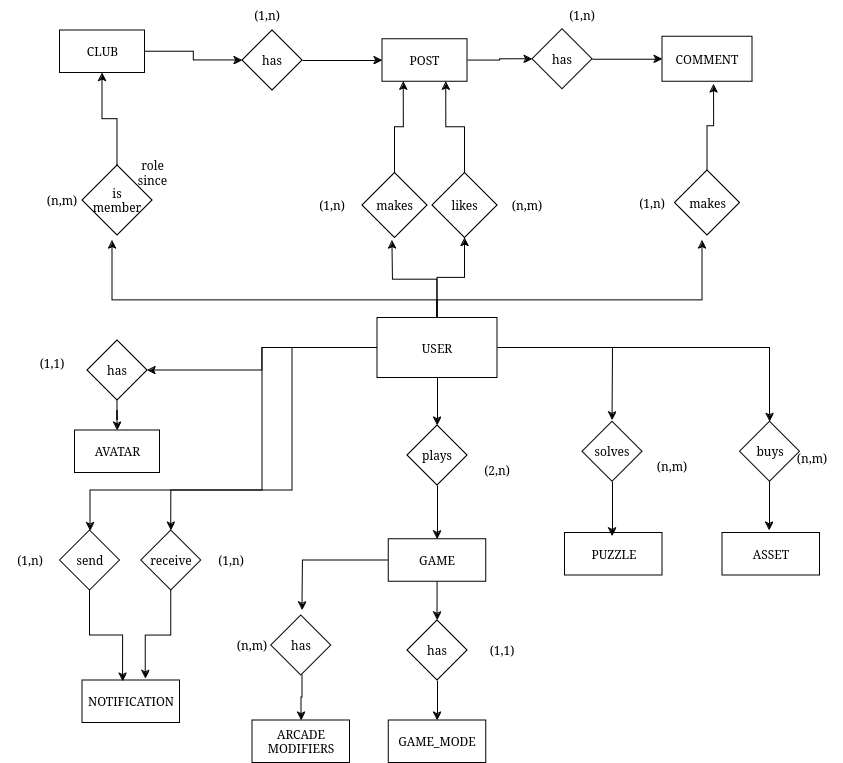

The diagram above was exported from draw.io. Its source (the exported page's mxGraphModel, read from the mxfile embedded in the PNG):
<mxGraphModel dx="1398" dy="707" grid="1" gridSize="10" guides="1" tooltips="1" connect="1" arrows="1" fold="1" page="1" pageScale="1" pageWidth="850" pageHeight="1100" math="0" shadow="0" extFonts="Permanent Marker^https://fonts.googleapis.com/css?family=Permanent+Marker">
  <root>
    <mxCell id="0" />
    <mxCell id="1" parent="0" />
    <mxCell id="3sxSXju4hG3DWmDzFV1x-23" style="edgeStyle=orthogonalEdgeStyle;rounded=0;orthogonalLoop=1;jettySize=auto;html=1;" parent="1" source="3sxSXju4hG3DWmDzFV1x-2" edge="1">
      <mxGeometry relative="1" as="geometry">
        <mxPoint x="400" y="240" as="targetPoint" />
      </mxGeometry>
    </mxCell>
    <mxCell id="3sxSXju4hG3DWmDzFV1x-27" style="edgeStyle=orthogonalEdgeStyle;rounded=0;orthogonalLoop=1;jettySize=auto;html=1;" parent="1" source="3sxSXju4hG3DWmDzFV1x-2" target="3sxSXju4hG3DWmDzFV1x-13" edge="1">
      <mxGeometry relative="1" as="geometry" />
    </mxCell>
    <mxCell id="3sxSXju4hG3DWmDzFV1x-31" style="edgeStyle=orthogonalEdgeStyle;rounded=0;orthogonalLoop=1;jettySize=auto;html=1;" parent="1" source="3sxSXju4hG3DWmDzFV1x-2" edge="1">
      <mxGeometry relative="1" as="geometry">
        <mxPoint x="710" y="240" as="targetPoint" />
        <Array as="points">
          <mxPoint x="445" y="300" />
          <mxPoint x="710" y="300" />
        </Array>
      </mxGeometry>
    </mxCell>
    <mxCell id="3sxSXju4hG3DWmDzFV1x-36" style="edgeStyle=orthogonalEdgeStyle;rounded=0;orthogonalLoop=1;jettySize=auto;html=1;" parent="1" source="3sxSXju4hG3DWmDzFV1x-2" edge="1">
      <mxGeometry relative="1" as="geometry">
        <mxPoint x="120" y="240" as="targetPoint" />
        <Array as="points">
          <mxPoint x="445" y="300" />
          <mxPoint x="120" y="300" />
        </Array>
      </mxGeometry>
    </mxCell>
    <mxCell id="3sxSXju4hG3DWmDzFV1x-37" style="edgeStyle=orthogonalEdgeStyle;rounded=0;orthogonalLoop=1;jettySize=auto;html=1;" parent="1" source="3sxSXju4hG3DWmDzFV1x-2" target="3sxSXju4hG3DWmDzFV1x-19" edge="1">
      <mxGeometry relative="1" as="geometry" />
    </mxCell>
    <mxCell id="3sxSXju4hG3DWmDzFV1x-48" style="edgeStyle=orthogonalEdgeStyle;rounded=0;orthogonalLoop=1;jettySize=auto;html=1;" parent="1" source="3sxSXju4hG3DWmDzFV1x-2" target="3sxSXju4hG3DWmDzFV1x-44" edge="1">
      <mxGeometry relative="1" as="geometry">
        <Array as="points">
          <mxPoint x="270" y="348" />
          <mxPoint x="270" y="490" />
          <mxPoint x="98" y="490" />
        </Array>
      </mxGeometry>
    </mxCell>
    <mxCell id="3sxSXju4hG3DWmDzFV1x-49" style="edgeStyle=orthogonalEdgeStyle;rounded=0;orthogonalLoop=1;jettySize=auto;html=1;entryX=0.5;entryY=0;entryDx=0;entryDy=0;" parent="1" source="3sxSXju4hG3DWmDzFV1x-2" target="3sxSXju4hG3DWmDzFV1x-45" edge="1">
      <mxGeometry relative="1" as="geometry">
        <Array as="points">
          <mxPoint x="300" y="348" />
          <mxPoint x="300" y="490" />
          <mxPoint x="179" y="490" />
        </Array>
      </mxGeometry>
    </mxCell>
    <mxCell id="3sxSXju4hG3DWmDzFV1x-52" style="edgeStyle=orthogonalEdgeStyle;rounded=0;orthogonalLoop=1;jettySize=auto;html=1;entryX=0.5;entryY=0;entryDx=0;entryDy=0;" parent="1" source="3sxSXju4hG3DWmDzFV1x-2" target="3sxSXju4hG3DWmDzFV1x-41" edge="1">
      <mxGeometry relative="1" as="geometry" />
    </mxCell>
    <mxCell id="3sxSXju4hG3DWmDzFV1x-62" style="edgeStyle=orthogonalEdgeStyle;rounded=0;orthogonalLoop=1;jettySize=auto;html=1;" parent="1" source="3sxSXju4hG3DWmDzFV1x-2" edge="1">
      <mxGeometry relative="1" as="geometry">
        <mxPoint x="620" y="420" as="targetPoint" />
      </mxGeometry>
    </mxCell>
    <mxCell id="3sxSXju4hG3DWmDzFV1x-67" style="edgeStyle=orthogonalEdgeStyle;rounded=0;orthogonalLoop=1;jettySize=auto;html=1;entryX=0.5;entryY=0;entryDx=0;entryDy=0;" parent="1" source="3sxSXju4hG3DWmDzFV1x-2" target="3sxSXju4hG3DWmDzFV1x-65" edge="1">
      <mxGeometry relative="1" as="geometry" />
    </mxCell>
    <mxCell id="3sxSXju4hG3DWmDzFV1x-2" value="USER" style="rounded=0;whiteSpace=wrap;html=1;" parent="1" vertex="1">
      <mxGeometry x="385" y="317.5" width="120" height="60" as="geometry" />
    </mxCell>
    <mxCell id="3sxSXju4hG3DWmDzFV1x-35" style="edgeStyle=orthogonalEdgeStyle;rounded=0;orthogonalLoop=1;jettySize=auto;html=1;entryX=0.5;entryY=1;entryDx=0;entryDy=0;" parent="1" source="3sxSXju4hG3DWmDzFV1x-3" target="3sxSXju4hG3DWmDzFV1x-4" edge="1">
      <mxGeometry relative="1" as="geometry" />
    </mxCell>
    <mxCell id="3sxSXju4hG3DWmDzFV1x-3" value="&lt;div&gt;is&lt;/div&gt;&lt;div&gt;member&lt;br&gt;&lt;/div&gt;" style="rhombus;whiteSpace=wrap;html=1;" parent="1" vertex="1">
      <mxGeometry x="90" y="165" width="70" height="70" as="geometry" />
    </mxCell>
    <mxCell id="3sxSXju4hG3DWmDzFV1x-33" style="edgeStyle=orthogonalEdgeStyle;rounded=0;orthogonalLoop=1;jettySize=auto;html=1;entryX=0;entryY=0.5;entryDx=0;entryDy=0;" parent="1" source="3sxSXju4hG3DWmDzFV1x-4" target="3sxSXju4hG3DWmDzFV1x-5" edge="1">
      <mxGeometry relative="1" as="geometry" />
    </mxCell>
    <mxCell id="3sxSXju4hG3DWmDzFV1x-4" value="CLUB" style="rounded=0;whiteSpace=wrap;html=1;" parent="1" vertex="1">
      <mxGeometry x="67.5" y="30" width="85" height="42.5" as="geometry" />
    </mxCell>
    <mxCell id="3sxSXju4hG3DWmDzFV1x-34" style="edgeStyle=orthogonalEdgeStyle;rounded=0;orthogonalLoop=1;jettySize=auto;html=1;entryX=0;entryY=0.5;entryDx=0;entryDy=0;" parent="1" source="3sxSXju4hG3DWmDzFV1x-5" target="3sxSXju4hG3DWmDzFV1x-6" edge="1">
      <mxGeometry relative="1" as="geometry" />
    </mxCell>
    <mxCell id="3sxSXju4hG3DWmDzFV1x-5" value="has" style="rhombus;whiteSpace=wrap;html=1;" parent="1" vertex="1">
      <mxGeometry x="250" y="30" width="60" height="60" as="geometry" />
    </mxCell>
    <mxCell id="3sxSXju4hG3DWmDzFV1x-29" style="edgeStyle=orthogonalEdgeStyle;rounded=0;orthogonalLoop=1;jettySize=auto;html=1;entryX=0;entryY=0.5;entryDx=0;entryDy=0;" parent="1" source="3sxSXju4hG3DWmDzFV1x-6" target="3sxSXju4hG3DWmDzFV1x-15" edge="1">
      <mxGeometry relative="1" as="geometry" />
    </mxCell>
    <mxCell id="3sxSXju4hG3DWmDzFV1x-6" value="POST" style="rounded=0;whiteSpace=wrap;html=1;" parent="1" vertex="1">
      <mxGeometry x="390" y="38.75" width="85" height="42.5" as="geometry" />
    </mxCell>
    <mxCell id="3sxSXju4hG3DWmDzFV1x-7" value="(n,m)" style="text;html=1;align=center;verticalAlign=middle;whiteSpace=wrap;rounded=0;" parent="1" vertex="1">
      <mxGeometry x="40" y="185" width="60" height="30" as="geometry" />
    </mxCell>
    <mxCell id="3sxSXju4hG3DWmDzFV1x-8" value="(1,n)" style="text;html=1;align=center;verticalAlign=middle;whiteSpace=wrap;rounded=0;" parent="1" vertex="1">
      <mxGeometry x="245" width="60" height="30" as="geometry" />
    </mxCell>
    <mxCell id="3sxSXju4hG3DWmDzFV1x-24" style="edgeStyle=orthogonalEdgeStyle;rounded=0;orthogonalLoop=1;jettySize=auto;html=1;entryX=0.25;entryY=1;entryDx=0;entryDy=0;" parent="1" source="3sxSXju4hG3DWmDzFV1x-9" target="3sxSXju4hG3DWmDzFV1x-6" edge="1">
      <mxGeometry relative="1" as="geometry" />
    </mxCell>
    <mxCell id="3sxSXju4hG3DWmDzFV1x-9" value="makes" style="rhombus;whiteSpace=wrap;html=1;" parent="1" vertex="1">
      <mxGeometry x="370" y="172.5" width="65" height="65" as="geometry" />
    </mxCell>
    <mxCell id="3sxSXju4hG3DWmDzFV1x-10" value="(1,n)" style="text;html=1;align=center;verticalAlign=middle;whiteSpace=wrap;rounded=0;" parent="1" vertex="1">
      <mxGeometry x="310" y="190" width="60" height="30" as="geometry" />
    </mxCell>
    <mxCell id="3sxSXju4hG3DWmDzFV1x-11" value="COMMENT" style="rounded=0;whiteSpace=wrap;html=1;" parent="1" vertex="1">
      <mxGeometry x="670" y="36.25" width="90" height="45" as="geometry" />
    </mxCell>
    <mxCell id="3sxSXju4hG3DWmDzFV1x-12" value="makes" style="rhombus;whiteSpace=wrap;html=1;" parent="1" vertex="1">
      <mxGeometry x="682.5" y="170" width="65" height="65" as="geometry" />
    </mxCell>
    <mxCell id="3sxSXju4hG3DWmDzFV1x-28" style="edgeStyle=orthogonalEdgeStyle;rounded=0;orthogonalLoop=1;jettySize=auto;html=1;entryX=0.75;entryY=1;entryDx=0;entryDy=0;" parent="1" source="3sxSXju4hG3DWmDzFV1x-13" target="3sxSXju4hG3DWmDzFV1x-6" edge="1">
      <mxGeometry relative="1" as="geometry" />
    </mxCell>
    <mxCell id="3sxSXju4hG3DWmDzFV1x-13" value="likes" style="rhombus;whiteSpace=wrap;html=1;" parent="1" vertex="1">
      <mxGeometry x="440" y="172.5" width="65" height="65" as="geometry" />
    </mxCell>
    <mxCell id="3sxSXju4hG3DWmDzFV1x-14" value="(n,m)" style="text;html=1;align=center;verticalAlign=middle;whiteSpace=wrap;rounded=0;" parent="1" vertex="1">
      <mxGeometry x="505" y="190" width="60" height="30" as="geometry" />
    </mxCell>
    <mxCell id="3sxSXju4hG3DWmDzFV1x-30" style="edgeStyle=orthogonalEdgeStyle;rounded=0;orthogonalLoop=1;jettySize=auto;html=1;entryX=0;entryY=0.5;entryDx=0;entryDy=0;" parent="1" source="3sxSXju4hG3DWmDzFV1x-15" target="3sxSXju4hG3DWmDzFV1x-11" edge="1">
      <mxGeometry relative="1" as="geometry" />
    </mxCell>
    <mxCell id="3sxSXju4hG3DWmDzFV1x-15" value="has" style="rhombus;whiteSpace=wrap;html=1;" parent="1" vertex="1">
      <mxGeometry x="540" y="28.75" width="60" height="60" as="geometry" />
    </mxCell>
    <mxCell id="3sxSXju4hG3DWmDzFV1x-16" value="(1,n)" style="text;html=1;align=center;verticalAlign=middle;whiteSpace=wrap;rounded=0;" parent="1" vertex="1">
      <mxGeometry x="560" width="60" height="30" as="geometry" />
    </mxCell>
    <mxCell id="3sxSXju4hG3DWmDzFV1x-17" value="(1,n)" style="text;html=1;align=center;verticalAlign=middle;whiteSpace=wrap;rounded=0;" parent="1" vertex="1">
      <mxGeometry x="630" y="187.5" width="60" height="30" as="geometry" />
    </mxCell>
    <mxCell id="3sxSXju4hG3DWmDzFV1x-18" value="AVATAR" style="rounded=0;whiteSpace=wrap;html=1;" parent="1" vertex="1">
      <mxGeometry x="82.5" y="430" width="85" height="42.5" as="geometry" />
    </mxCell>
    <mxCell id="3sxSXju4hG3DWmDzFV1x-38" style="edgeStyle=orthogonalEdgeStyle;rounded=0;orthogonalLoop=1;jettySize=auto;html=1;entryX=0.5;entryY=0;entryDx=0;entryDy=0;" parent="1" source="3sxSXju4hG3DWmDzFV1x-19" target="3sxSXju4hG3DWmDzFV1x-18" edge="1">
      <mxGeometry relative="1" as="geometry" />
    </mxCell>
    <mxCell id="3sxSXju4hG3DWmDzFV1x-19" value="has" style="rhombus;whiteSpace=wrap;html=1;" parent="1" vertex="1">
      <mxGeometry x="95" y="340" width="60" height="60" as="geometry" />
    </mxCell>
    <mxCell id="3sxSXju4hG3DWmDzFV1x-20" value="(1,1)" style="text;html=1;align=center;verticalAlign=middle;whiteSpace=wrap;rounded=0;" parent="1" vertex="1">
      <mxGeometry x="30" y="347.5" width="60" height="30" as="geometry" />
    </mxCell>
    <mxCell id="3sxSXju4hG3DWmDzFV1x-32" style="edgeStyle=orthogonalEdgeStyle;rounded=0;orthogonalLoop=1;jettySize=auto;html=1;entryX=0.573;entryY=1.057;entryDx=0;entryDy=0;entryPerimeter=0;" parent="1" source="3sxSXju4hG3DWmDzFV1x-12" target="3sxSXju4hG3DWmDzFV1x-11" edge="1">
      <mxGeometry relative="1" as="geometry" />
    </mxCell>
    <mxCell id="3sxSXju4hG3DWmDzFV1x-39" value="GAME_MODE" style="rounded=0;whiteSpace=wrap;html=1;" parent="1" vertex="1">
      <mxGeometry x="396.25" y="720" width="97.5" height="42.5" as="geometry" />
    </mxCell>
    <mxCell id="3sxSXju4hG3DWmDzFV1x-57" style="edgeStyle=orthogonalEdgeStyle;rounded=0;orthogonalLoop=1;jettySize=auto;html=1;entryX=0.5;entryY=0;entryDx=0;entryDy=0;" parent="1" source="3sxSXju4hG3DWmDzFV1x-40" target="3sxSXju4hG3DWmDzFV1x-55" edge="1">
      <mxGeometry relative="1" as="geometry" />
    </mxCell>
    <mxCell id="GaKpPGgcgWjd_dkRFhh1-4" style="edgeStyle=orthogonalEdgeStyle;rounded=0;orthogonalLoop=1;jettySize=auto;html=1;" edge="1" parent="1" source="3sxSXju4hG3DWmDzFV1x-40">
      <mxGeometry relative="1" as="geometry">
        <mxPoint x="310" y="610" as="targetPoint" />
      </mxGeometry>
    </mxCell>
    <mxCell id="3sxSXju4hG3DWmDzFV1x-40" value="GAME" style="rounded=0;whiteSpace=wrap;html=1;" parent="1" vertex="1">
      <mxGeometry x="396.25" y="538.75" width="97.5" height="42.5" as="geometry" />
    </mxCell>
    <mxCell id="3sxSXju4hG3DWmDzFV1x-54" style="edgeStyle=orthogonalEdgeStyle;rounded=0;orthogonalLoop=1;jettySize=auto;html=1;entryX=0.5;entryY=0;entryDx=0;entryDy=0;" parent="1" source="3sxSXju4hG3DWmDzFV1x-41" target="3sxSXju4hG3DWmDzFV1x-40" edge="1">
      <mxGeometry relative="1" as="geometry" />
    </mxCell>
    <mxCell id="3sxSXju4hG3DWmDzFV1x-41" value="plays" style="rhombus;whiteSpace=wrap;html=1;" parent="1" vertex="1">
      <mxGeometry x="415" y="425" width="60" height="60" as="geometry" />
    </mxCell>
    <mxCell id="3sxSXju4hG3DWmDzFV1x-42" value="(2,n)" style="text;html=1;align=center;verticalAlign=middle;whiteSpace=wrap;rounded=0;" parent="1" vertex="1">
      <mxGeometry x="475" y="455" width="60" height="30" as="geometry" />
    </mxCell>
    <mxCell id="3sxSXju4hG3DWmDzFV1x-43" value="NOTIFICATION" style="rounded=0;whiteSpace=wrap;html=1;" parent="1" vertex="1">
      <mxGeometry x="90" y="680" width="97.5" height="42.5" as="geometry" />
    </mxCell>
    <mxCell id="3sxSXju4hG3DWmDzFV1x-44" value="send" style="rhombus;whiteSpace=wrap;html=1;" parent="1" vertex="1">
      <mxGeometry x="67.5" y="530" width="60" height="60" as="geometry" />
    </mxCell>
    <mxCell id="3sxSXju4hG3DWmDzFV1x-45" value="receive" style="rhombus;whiteSpace=wrap;html=1;" parent="1" vertex="1">
      <mxGeometry x="148.75" y="530" width="60" height="60" as="geometry" />
    </mxCell>
    <mxCell id="3sxSXju4hG3DWmDzFV1x-46" value="(1,n)" style="text;html=1;align=center;verticalAlign=middle;whiteSpace=wrap;rounded=0;" parent="1" vertex="1">
      <mxGeometry x="7.5" y="545" width="60" height="30" as="geometry" />
    </mxCell>
    <mxCell id="3sxSXju4hG3DWmDzFV1x-47" value="(1,n)" style="text;html=1;align=center;verticalAlign=middle;whiteSpace=wrap;rounded=0;" parent="1" vertex="1">
      <mxGeometry x="208.75" y="545" width="60" height="30" as="geometry" />
    </mxCell>
    <mxCell id="3sxSXju4hG3DWmDzFV1x-50" style="edgeStyle=orthogonalEdgeStyle;rounded=0;orthogonalLoop=1;jettySize=auto;html=1;entryX=0.416;entryY=0.024;entryDx=0;entryDy=0;entryPerimeter=0;" parent="1" source="3sxSXju4hG3DWmDzFV1x-44" target="3sxSXju4hG3DWmDzFV1x-43" edge="1">
      <mxGeometry relative="1" as="geometry" />
    </mxCell>
    <mxCell id="3sxSXju4hG3DWmDzFV1x-51" style="edgeStyle=orthogonalEdgeStyle;rounded=0;orthogonalLoop=1;jettySize=auto;html=1;entryX=0.649;entryY=-0.041;entryDx=0;entryDy=0;entryPerimeter=0;" parent="1" source="3sxSXju4hG3DWmDzFV1x-45" target="3sxSXju4hG3DWmDzFV1x-43" edge="1">
      <mxGeometry relative="1" as="geometry" />
    </mxCell>
    <mxCell id="3sxSXju4hG3DWmDzFV1x-58" style="edgeStyle=orthogonalEdgeStyle;rounded=0;orthogonalLoop=1;jettySize=auto;html=1;entryX=0.5;entryY=0;entryDx=0;entryDy=0;" parent="1" source="3sxSXju4hG3DWmDzFV1x-55" target="3sxSXju4hG3DWmDzFV1x-39" edge="1">
      <mxGeometry relative="1" as="geometry" />
    </mxCell>
    <mxCell id="3sxSXju4hG3DWmDzFV1x-55" value="has" style="rhombus;whiteSpace=wrap;html=1;" parent="1" vertex="1">
      <mxGeometry x="415" y="620" width="60" height="60" as="geometry" />
    </mxCell>
    <mxCell id="3sxSXju4hG3DWmDzFV1x-56" value="(1,1)" style="text;html=1;align=center;verticalAlign=middle;whiteSpace=wrap;rounded=0;" parent="1" vertex="1">
      <mxGeometry x="480" y="635" width="60" height="30" as="geometry" />
    </mxCell>
    <mxCell id="3sxSXju4hG3DWmDzFV1x-59" value="solves" style="rhombus;whiteSpace=wrap;html=1;" parent="1" vertex="1">
      <mxGeometry x="590" y="421.25" width="60" height="60" as="geometry" />
    </mxCell>
    <mxCell id="3sxSXju4hG3DWmDzFV1x-60" value="(n,m)" style="text;html=1;align=center;verticalAlign=middle;whiteSpace=wrap;rounded=0;" parent="1" vertex="1">
      <mxGeometry x="650" y="451.25" width="60" height="30" as="geometry" />
    </mxCell>
    <mxCell id="3sxSXju4hG3DWmDzFV1x-61" value="PUZZLE" style="rounded=0;whiteSpace=wrap;html=1;" parent="1" vertex="1">
      <mxGeometry x="572.5" y="532.5" width="97.5" height="42.5" as="geometry" />
    </mxCell>
    <mxCell id="3sxSXju4hG3DWmDzFV1x-63" style="edgeStyle=orthogonalEdgeStyle;rounded=0;orthogonalLoop=1;jettySize=auto;html=1;entryX=0.487;entryY=0.082;entryDx=0;entryDy=0;entryPerimeter=0;" parent="1" source="3sxSXju4hG3DWmDzFV1x-59" target="3sxSXju4hG3DWmDzFV1x-61" edge="1">
      <mxGeometry relative="1" as="geometry" />
    </mxCell>
    <mxCell id="3sxSXju4hG3DWmDzFV1x-64" value="ASSET" style="rounded=0;whiteSpace=wrap;html=1;" parent="1" vertex="1">
      <mxGeometry x="730" y="532.5" width="97.5" height="42.5" as="geometry" />
    </mxCell>
    <mxCell id="3sxSXju4hG3DWmDzFV1x-65" value="buys" style="rhombus;whiteSpace=wrap;html=1;" parent="1" vertex="1">
      <mxGeometry x="747.5" y="421.25" width="60" height="60" as="geometry" />
    </mxCell>
    <mxCell id="3sxSXju4hG3DWmDzFV1x-66" value="(n,m)" style="text;html=1;align=center;verticalAlign=middle;whiteSpace=wrap;rounded=0;" parent="1" vertex="1">
      <mxGeometry x="790" y="442.5" width="60" height="30" as="geometry" />
    </mxCell>
    <mxCell id="3sxSXju4hG3DWmDzFV1x-68" style="edgeStyle=orthogonalEdgeStyle;rounded=0;orthogonalLoop=1;jettySize=auto;html=1;" parent="1" source="3sxSXju4hG3DWmDzFV1x-65" edge="1">
      <mxGeometry relative="1" as="geometry">
        <mxPoint x="777" y="530" as="targetPoint" />
      </mxGeometry>
    </mxCell>
    <mxCell id="GaKpPGgcgWjd_dkRFhh1-1" value="&lt;div&gt;ARCADE&lt;/div&gt;&lt;div&gt;MODIFIERS&lt;/div&gt;" style="rounded=0;whiteSpace=wrap;html=1;" vertex="1" parent="1">
      <mxGeometry x="260" y="720" width="97.5" height="42.5" as="geometry" />
    </mxCell>
    <mxCell id="GaKpPGgcgWjd_dkRFhh1-5" value="" style="edgeStyle=orthogonalEdgeStyle;rounded=0;orthogonalLoop=1;jettySize=auto;html=1;" edge="1" parent="1" source="GaKpPGgcgWjd_dkRFhh1-2" target="GaKpPGgcgWjd_dkRFhh1-1">
      <mxGeometry relative="1" as="geometry">
        <Array as="points">
          <mxPoint x="310" y="697" />
          <mxPoint x="309" y="697" />
        </Array>
      </mxGeometry>
    </mxCell>
    <mxCell id="GaKpPGgcgWjd_dkRFhh1-2" value="has" style="rhombus;whiteSpace=wrap;html=1;" vertex="1" parent="1">
      <mxGeometry x="278.75" y="615" width="60" height="60" as="geometry" />
    </mxCell>
    <mxCell id="GaKpPGgcgWjd_dkRFhh1-3" value="(n,m)" style="text;html=1;align=center;verticalAlign=middle;whiteSpace=wrap;rounded=0;" vertex="1" parent="1">
      <mxGeometry x="230" y="630" width="60" height="30" as="geometry" />
    </mxCell>
    <mxCell id="GaKpPGgcgWjd_dkRFhh1-6" value="role" style="text;html=1;align=center;verticalAlign=middle;whiteSpace=wrap;rounded=0;" vertex="1" parent="1">
      <mxGeometry x="132.5" y="150" width="55" height="30" as="geometry" />
    </mxCell>
    <mxCell id="GaKpPGgcgWjd_dkRFhh1-8" value="since" style="text;html=1;align=center;verticalAlign=middle;whiteSpace=wrap;rounded=0;" vertex="1" parent="1">
      <mxGeometry x="132.5" y="165" width="55" height="30" as="geometry" />
    </mxCell>
  </root>
</mxGraphModel>